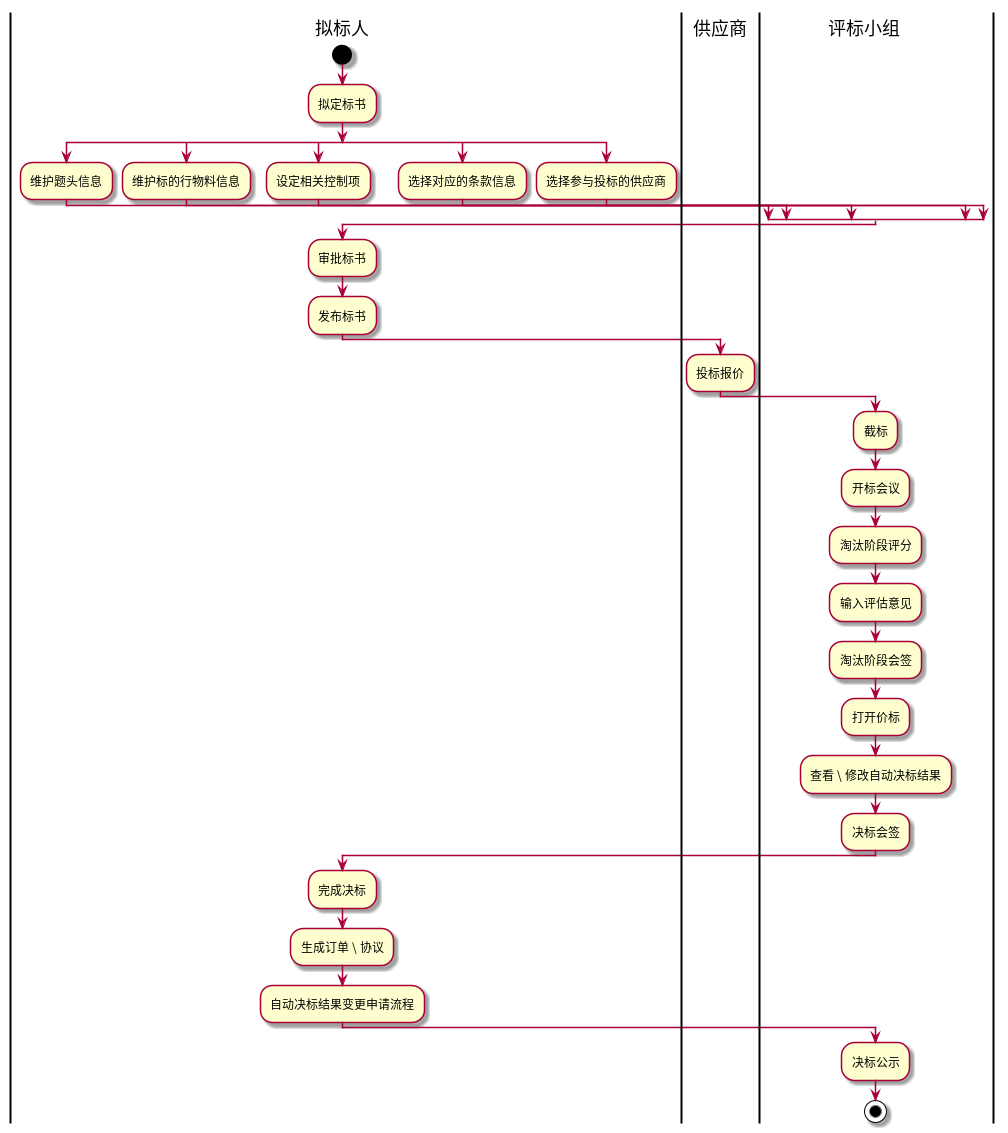

The diagram above was rendered by PlantUML. Its source (embedded in the PNG):
@startuml
|拟标人|
start
:拟定标书;
split
:维护题头信息;
split again
:维护标的行物料信息;
split again
:设定相关控制项;
split again
:选择对应的条款信息;
split again
:选择参与投标的供应商;
end split
:审批标书;
:发布标书;
|供应商|
:投标报价;
|评标小组|
:截标;
:开标会议;
:淘汰阶段评分;
:输入评估意见;
:淘汰阶段会签;
:打开价标;
:查看 \ 修改自动决标结果;
:决标会签;
|拟标人|
:完成决标;
:生成订单 \ 协议;
:自动决标结果变更申请流程;
|评标小组|
:决标公示;
stop
@enduml